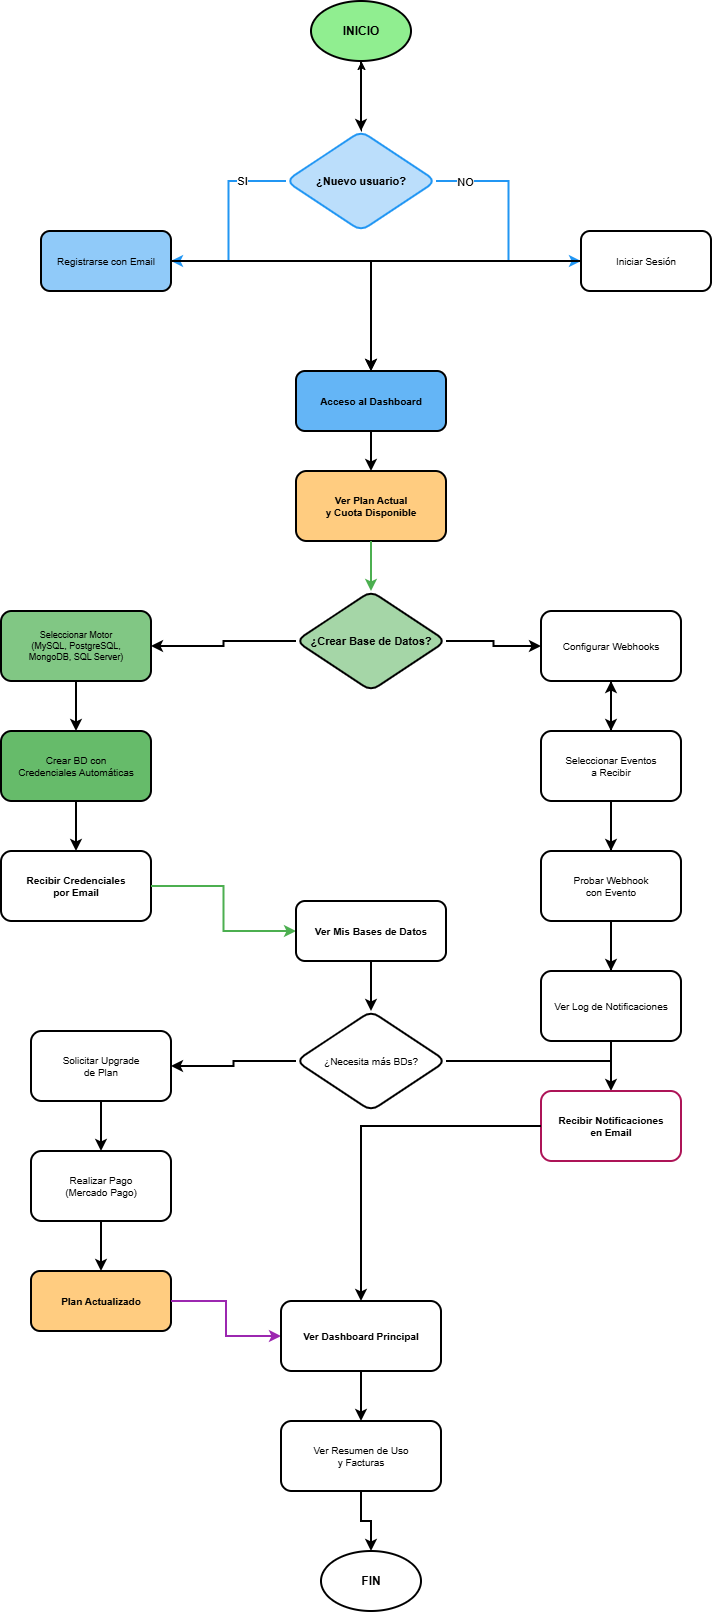

The diagram above was exported from draw.io. Its source (the exported page's mxGraphModel, read from the mxfile embedded in the PNG):
<mxGraphModel dx="988" dy="2234" grid="1" gridSize="10" guides="1" tooltips="1" connect="1" arrows="1" fold="1" page="1" pageScale="1" pageWidth="1400" pageHeight="1800" background="#ffffff" math="0" shadow="0">
  <root>
    <mxCell id="0" />
    <mxCell id="1" parent="0" />
    <mxCell id="start" value="INICIO" style="ellipse;whiteSpace=wrap;html=1;strokeColor=#000000;strokeWidth=2;fillColor=#90EE90;fontSize=12;fontStyle=1;" parent="1" vertex="1">
      <mxGeometry x="590" y="-100" width="100" height="60" as="geometry" />
    </mxCell>
    <mxCell id="r1" style="edgeStyle=orthogonalEdgeStyle;rounded=0;orthogonalLoop=1;jettySize=auto;html=1;strokeColor=#000000;strokeWidth=2;" parent="1" source="start" target="step1" edge="1">
      <mxGeometry relative="1" as="geometry" />
    </mxCell>
    <mxCell id="7ztCFUY0UgqZNscOXG1g-1" value="" style="edgeStyle=orthogonalEdgeStyle;rounded=0;orthogonalLoop=1;jettySize=auto;html=1;" edge="1" parent="1" source="step1" target="start">
      <mxGeometry relative="1" as="geometry" />
    </mxCell>
    <mxCell id="step1" value="¿Nuevo usuario?" style="rhombus;whiteSpace=wrap;html=1;rounded=1;strokeColor=#2196F3;strokeWidth=2;fillColor=#BBDEFB;fontSize=11;fontStyle=1;" parent="1" vertex="1">
      <mxGeometry x="565" y="30" width="150" height="100" as="geometry" />
    </mxCell>
    <mxCell id="r2" style="edgeStyle=orthogonalEdgeStyle;rounded=0;orthogonalLoop=1;jettySize=auto;html=1;strokeColor=#2196F3;strokeWidth=2;" parent="1" source="step1" target="step2" edge="1">
      <mxGeometry relative="1" as="geometry">
        <mxPoint x="575" y="160" as="sourcePoint" />
        <mxPoint x="400" y="160" as="targetPoint" />
      </mxGeometry>
    </mxCell>
    <mxCell id="7ztCFUY0UgqZNscOXG1g-2" value="SI" style="edgeLabel;html=1;align=center;verticalAlign=middle;resizable=0;points=[];" vertex="1" connectable="0" parent="r2">
      <mxGeometry x="-0.5349" y="-1" relative="1" as="geometry">
        <mxPoint as="offset" />
      </mxGeometry>
    </mxCell>
    <mxCell id="step2" value="Registrarse con Email" style="rounded=1;whiteSpace=wrap;html=1;strokeColor:#1976D2;strokeWidth=2;fillColor=#90CAF9;fontSize=10;" parent="1" vertex="1">
      <mxGeometry x="320" y="130" width="130" height="60" as="geometry" />
    </mxCell>
    <mxCell id="r3" style="edgeStyle=orthogonalEdgeStyle;rounded=0;orthogonalLoop=1;jettySize=auto;html=1;strokeColor=#2196F3;strokeWidth=2;" parent="1" source="step1" target="step3" edge="1">
      <mxGeometry relative="1" as="geometry">
        <mxPoint x="725" y="160" as="sourcePoint" />
        <mxPoint x="850" y="160" as="targetPoint" />
      </mxGeometry>
    </mxCell>
    <mxCell id="7ztCFUY0UgqZNscOXG1g-3" value="NO" style="edgeLabel;html=1;align=center;verticalAlign=middle;resizable=0;points=[];" vertex="1" connectable="0" parent="r3">
      <mxGeometry x="-0.7555" y="3" relative="1" as="geometry">
        <mxPoint y="3" as="offset" />
      </mxGeometry>
    </mxCell>
    <mxCell id="step3" value="Iniciar Sesión" style="rounded=1;whiteSpace=wrap;html=1;strokeColor:#1976D2;strokeWidth=2;fillColor:#90CAF9;fontSize=10;" parent="1" vertex="1">
      <mxGeometry x="860" y="130" width="130" height="60" as="geometry" />
    </mxCell>
    <mxCell id="r4" style="edgeStyle=orthogonalEdgeStyle;rounded=0;orthogonalLoop=1;jettySize=auto;html=1;strokeColor:#2196F3;strokeWidth=2;" parent="1" source="step2" target="step4" edge="1">
      <mxGeometry relative="1" as="geometry" />
    </mxCell>
    <mxCell id="r5" style="edgeStyle=orthogonalEdgeStyle;rounded=0;orthogonalLoop=1;jettySize=auto;html=1;strokeColor:#2196F3;strokeWidth=2;" parent="1" source="step3" target="step4" edge="1">
      <mxGeometry relative="1" as="geometry" />
    </mxCell>
    <mxCell id="step4" value="Acceso al Dashboard" style="rounded=1;whiteSpace=wrap;html=1;strokeColor:#1976D2;strokeWidth=2;fillColor=#64B5F6;fontSize=10;fontStyle=1;" parent="1" vertex="1">
      <mxGeometry x="575" y="270" width="150" height="60" as="geometry" />
    </mxCell>
    <mxCell id="r6" style="edgeStyle=orthogonalEdgeStyle;rounded=0;orthogonalLoop=1;jettySize=auto;html=1;strokeColor:#FF9800;strokeWidth=2;" parent="1" source="step4" target="step5" edge="1">
      <mxGeometry relative="1" as="geometry" />
    </mxCell>
    <mxCell id="step5" value="Ver Plan Actual&#10;y Cuota Disponible" style="rounded=1;whiteSpace=wrap;html=1;strokeColor:#F57C00;strokeWidth=2;fillColor=#FFCC80;fontSize=10;fontStyle=1;" parent="1" vertex="1">
      <mxGeometry x="575" y="370" width="150" height="70" as="geometry" />
    </mxCell>
    <mxCell id="r7" style="edgeStyle=orthogonalEdgeStyle;rounded=0;orthogonalLoop=1;jettySize=auto;html=1;strokeColor=#4CAF50;strokeWidth=2;" parent="1" source="step5" target="step6" edge="1">
      <mxGeometry relative="1" as="geometry" />
    </mxCell>
    <mxCell id="step6" value="¿Crear Base de Datos?" style="rhombus;whiteSpace=wrap;html=1;rounded=1;strokeColor:#388E3C;strokeWidth=2;fillColor=#A5D6A7;fontSize=11;fontStyle=1;" parent="1" vertex="1">
      <mxGeometry x="575" y="490" width="150" height="100" as="geometry" />
    </mxCell>
    <mxCell id="r8" style="edgeStyle=orthogonalEdgeStyle;rounded=0;orthogonalLoop=1;jettySize=auto;html=1;strokeColor:#4CAF50;strokeWidth=2;" parent="1" source="step6" target="step7" edge="1">
      <mxGeometry relative="1" as="geometry">
        <mxPoint x="575" y="540" as="sourcePoint" />
        <mxPoint x="380" y="540" as="targetPoint" />
      </mxGeometry>
    </mxCell>
    <mxCell id="step7" value="Seleccionar Motor&#10;(MySQL, PostgreSQL,&#10;MongoDB, SQL Server)" style="rounded=1;whiteSpace=wrap;html=1;strokeColor#388E3C;strokeWidth=2;fillColor=#81C784;fontSize=9;" parent="1" vertex="1">
      <mxGeometry x="280" y="510" width="150" height="70" as="geometry" />
    </mxCell>
    <mxCell id="r9" style="edgeStyle=orthogonalEdgeStyle;rounded=0;orthogonalLoop=1;jettySize=auto;html=1;strokeColor:#4CAF50;strokeWidth=2;" parent="1" source="step7" target="step8" edge="1">
      <mxGeometry relative="1" as="geometry" />
    </mxCell>
    <mxCell id="step8" value="Crear BD con&#10;Credenciales Automáticas" style="rounded=1;whiteSpace=wrap;html=1;strokeColor:#388E3C;strokeWidth=2;fillColor=#66BB6A;fontSize=10;" parent="1" vertex="1">
      <mxGeometry x="280" y="630" width="150" height="70" as="geometry" />
    </mxCell>
    <mxCell id="r10" style="edgeStyle=orthogonalEdgeStyle;rounded=0;orthogonalLoop=1;jettySize=auto;html=1;strokeColor:#4CAF50;strokeWidth=2;" parent="1" source="step8" target="step9" edge="1">
      <mxGeometry relative="1" as="geometry" />
    </mxCell>
    <mxCell id="step9" value="Recibir Credenciales&#10;por Email" style="rounded=1;whiteSpace=wrap;html=1;strokeColor:#2E7D32;strokeWidth=2;fillColor:#C8E6C9;fontSize=10;fontStyle=1;" parent="1" vertex="1">
      <mxGeometry x="280" y="750" width="150" height="70" as="geometry" />
    </mxCell>
    <mxCell id="r11" style="edgeStyle=orthogonalEdgeStyle;rounded=0;orthogonalLoop=1;jettySize=auto;html=1;strokeColor:#4CAF50;strokeWidth=2;" parent="1" source="step6" target="step18" edge="1">
      <mxGeometry relative="1" as="geometry">
        <mxPoint x="725" y="540" as="sourcePoint" />
        <mxPoint x="900" y="540" as="targetPoint" />
      </mxGeometry>
    </mxCell>
    <mxCell id="r12" style="edgeStyle=orthogonalEdgeStyle;rounded=0;orthogonalLoop=1;jettySize=auto;html=1;strokeColor=#4CAF50;strokeWidth=2;" parent="1" source="step9" target="step10" edge="1">
      <mxGeometry relative="1" as="geometry">
        <mxPoint x="355" y="820" as="sourcePoint" />
        <mxPoint x="650" y="820" as="targetPoint" />
      </mxGeometry>
    </mxCell>
    <mxCell id="step10" value="Ver Mis Bases de Datos" style="rounded=1;whiteSpace=wrap;html=1;strokeColor:#388E3C;strokeWidth=2;fillColor:#A5D6A7;fontSize=10;fontStyle=1;" parent="1" vertex="1">
      <mxGeometry x="575" y="800" width="150" height="60" as="geometry" />
    </mxCell>
    <mxCell id="r13" style="edgeStyle=orthogonalEdgeStyle;rounded=0;orthogonalLoop=1;jettySize=auto;html=1;strokeColor:#FF9800;strokeWidth=2;" parent="1" source="step10" target="step11" edge="1">
      <mxGeometry relative="1" as="geometry" />
    </mxCell>
    <mxCell id="step11" value="¿Necesita más BDs?" style="rhombus;whiteSpace=wrap;html=1;rounded=1;strokeColor:#F57C00;strokeWidth=2;fillColor#FFCC80;fontSize=10;" parent="1" vertex="1">
      <mxGeometry x="575" y="910" width="150" height="100" as="geometry" />
    </mxCell>
    <mxCell id="r14" style="edgeStyle=orthogonalEdgeStyle;rounded=0;orthogonalLoop=1;jettySize=auto;html=1;strokeColor:#FF9800;strokeWidth=2;" parent="1" source="step11" target="step12" edge="1">
      <mxGeometry relative="1" as="geometry">
        <mxPoint x="575" y="960" as="sourcePoint" />
        <mxPoint x="420" y="960" as="targetPoint" />
      </mxGeometry>
    </mxCell>
    <mxCell id="step12" value="Solicitar Upgrade&#10;de Plan" style="rounded=1;whiteSpace=wrap;html=1;strokeColor:#E65100;strokeWidth=2;fillColor:#FFB74D;fontSize=10;" parent="1" vertex="1">
      <mxGeometry x="310" y="930" width="140" height="70" as="geometry" />
    </mxCell>
    <mxCell id="r15" style="edgeStyle=orthogonalEdgeStyle;rounded=0;orthogonalLoop=1;jettySize=auto;html=1;strokeColor:#FF9800;strokeWidth=2;" parent="1" source="step12" target="step13" edge="1">
      <mxGeometry relative="1" as="geometry" />
    </mxCell>
    <mxCell id="step13" value="Realizar Pago&#10;(Mercado Pago)" style="rounded=1;whiteSpace=wrap;html=1;strokeColor:#E65100;strokeWidth=2;fillColor:#FFA726;fontSize=10;" parent="1" vertex="1">
      <mxGeometry x="310" y="1050" width="140" height="70" as="geometry" />
    </mxCell>
    <mxCell id="r16" style="edgeStyle=orthogonalEdgeStyle;rounded=0;orthogonalLoop=1;jettySize=auto;html=1;strokeColor:#FF9800;strokeWidth=2;" parent="1" source="step13" target="step14" edge="1">
      <mxGeometry relative="1" as="geometry" />
    </mxCell>
    <mxCell id="step14" value="Plan Actualizado" style="rounded=1;whiteSpace=wrap;html=1;strokeColor:#F57C00;strokeWidth=2;fillColor=#FFCC80;fontSize=10;fontStyle=1;" parent="1" vertex="1">
      <mxGeometry x="310" y="1170" width="140" height="60" as="geometry" />
    </mxCell>
    <mxCell id="r17" style="edgeStyle=orthogonalEdgeStyle;rounded=0;orthogonalLoop=1;jettySize=auto;html=1;strokeColor:#FF9800;strokeWidth=2;" parent="1" source="step11" target="step18" edge="1">
      <mxGeometry relative="1" as="geometry">
        <mxPoint x="725" y="960" as="sourcePoint" />
        <mxPoint x="875" y="960" as="targetPoint" />
      </mxGeometry>
    </mxCell>
    <mxCell id="step18" value="Configurar Webhooks" style="rounded=1;whiteSpace=wrap;html=1;strokeColor:#C62828;strokeWidth=2;fillColor#FFCDD2;fontSize=10;" parent="1" vertex="1">
      <mxGeometry x="820" y="510" width="140" height="70" as="geometry" />
    </mxCell>
    <mxCell id="r18" style="edgeStyle=orthogonalEdgeStyle;rounded=0;orthogonalLoop=1;jettySize=auto;html=1;strokeColor:#D32F2F;strokeWidth=2;" parent="1" source="step18" target="step19" edge="1">
      <mxGeometry relative="1" as="geometry" />
    </mxCell>
    <mxCell id="step19" value="Seleccionar Eventos&#10;a Recibir" style="rounded=1;whiteSpace=wrap;html=1;strokeColor:#C62828;strokeWidth=2;fillColor:#EF9A9A;fontSize=10;" parent="1" vertex="1">
      <mxGeometry x="820" y="630" width="140" height="70" as="geometry" />
    </mxCell>
    <mxCell id="r19" style="edgeStyle=orthogonalEdgeStyle;rounded=0;orthogonalLoop=1;jettySize=auto;html=1;strokeColor:#D32F2F;strokeWidth=2;" parent="1" source="step19" target="step20" edge="1">
      <mxGeometry relative="1" as="geometry" />
    </mxCell>
    <mxCell id="step20" value="Probar Webhook&#10;con Evento" style="rounded=1;whiteSpace=wrap;html=1;strokeColor:#C62828;strokeWidth=2;fillColor#EF9A9A;fontSize=10;" parent="1" vertex="1">
      <mxGeometry x="820" y="750" width="140" height="70" as="geometry" />
    </mxCell>
    <mxCell id="r20" style="edgeStyle=orthogonalEdgeStyle;rounded=0;orthogonalLoop=1;jettySize=auto;html=1;strokeColor:#D32F2F;strokeWidth=2;" parent="1" source="step20" target="step21" edge="1">
      <mxGeometry relative="1" as="geometry" />
    </mxCell>
    <mxCell id="step21" value="Ver Log de Notificaciones" style="rounded=1;whiteSpace=wrap;html=1;strokeColor:#AD1457;strokeWidth=2;fillColor:#F48FB1;fontSize=10;" parent="1" vertex="1">
      <mxGeometry x="820" y="870" width="140" height="70" as="geometry" />
    </mxCell>
    <mxCell id="r21" style="edgeStyle=orthogonalEdgeStyle;rounded=0;orthogonalLoop=1;jettySize=auto;html=1;strokeColor:#D32F2F;strokeWidth=2;" parent="1" source="step21" target="step22" edge="1">
      <mxGeometry relative="1" as="geometry" />
    </mxCell>
    <mxCell id="step22" value="Recibir Notificaciones&#10;en Email" style="rounded=1;whiteSpace=wrap;html=1;strokeColor=#AD1457;strokeWidth=2;fillColor#F48FB1;fontSize=10;fontStyle=1;" parent="1" vertex="1">
      <mxGeometry x="820" y="990" width="140" height="70" as="geometry" />
    </mxCell>
    <mxCell id="r22" style="edgeStyle=orthogonalEdgeStyle;rounded=0;orthogonalLoop=1;jettySize=auto;html=1;strokeColor=#9C27B0;strokeWidth=2;" parent="1" source="step14" target="step23" edge="1">
      <mxGeometry relative="1" as="geometry">
        <mxPoint x="380" y="1230" as="sourcePoint" />
        <mxPoint x="650" y="1230" as="targetPoint" />
      </mxGeometry>
    </mxCell>
    <mxCell id="r23" style="edgeStyle=orthogonalEdgeStyle;rounded=0;orthogonalLoop=1;jettySize=auto;html=1;strokeColor:#9C27B0;strokeWidth=2;" parent="1" source="step22" target="step23" edge="1">
      <mxGeometry relative="1" as="geometry">
        <mxPoint x="890" y="1060" as="sourcePoint" />
        <mxPoint x="650" y="1230" as="targetPoint" />
      </mxGeometry>
    </mxCell>
    <mxCell id="step23" value="Ver Dashboard Principal" style="rounded=1;whiteSpace=wrap;html=1;strokeColor:#7B1FA2;strokeWidth=2;fillColor#E1BEE7;fontSize=10;fontStyle=1;" parent="1" vertex="1">
      <mxGeometry x="560" y="1200" width="160" height="70" as="geometry" />
    </mxCell>
    <mxCell id="r24" style="edgeStyle=orthogonalEdgeStyle;rounded=0;orthogonalLoop=1;jettySize=auto;html=1;strokeColor#9C27B0;strokeWidth=2;" parent="1" source="step23" target="step24" edge="1">
      <mxGeometry relative="1" as="geometry" />
    </mxCell>
    <mxCell id="step24" value="Ver Resumen de Uso&#10;y Facturas" style="rounded=1;whiteSpace=wrap;html=1;strokeColor:#7B1FA2;strokeWidth=2;fillColor#E1BEE7;fontSize=10;" parent="1" vertex="1">
      <mxGeometry x="560" y="1320" width="160" height="70" as="geometry" />
    </mxCell>
    <mxCell id="r25" style="edgeStyle=orthogonalEdgeStyle;rounded=0;orthogonalLoop=1;jettySize=auto;html=1;strokeColor#9C27B0;strokeWidth=2;" parent="1" source="step24" target="end" edge="1">
      <mxGeometry relative="1" as="geometry" />
    </mxCell>
    <mxCell id="end" value="FIN" style="ellipse;whiteSpace=wrap;html=1;strokeColor=#000000;strokeWidth=2;fillColor#FF6B6B;fontSize=12;fontStyle=1;" parent="1" vertex="1">
      <mxGeometry x="600" y="1450" width="100" height="60" as="geometry" />
    </mxCell>
  </root>
</mxGraphModel>